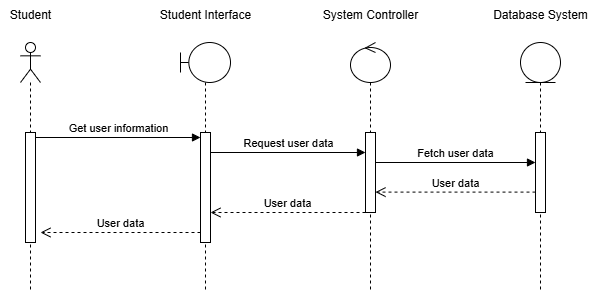

The diagram above was exported from draw.io. Its source (the exported page's mxGraphModel, read from the mxfile embedded in the PNG):
<mxGraphModel dx="1212" dy="647" grid="1" gridSize="10" guides="1" tooltips="1" connect="1" arrows="1" fold="1" page="1" pageScale="1" pageWidth="850" pageHeight="1100" math="0" shadow="0">
  <root>
    <mxCell id="0" />
    <mxCell id="1" parent="0" />
    <mxCell id="9EkjFCTAOkc8fBD97JEZ-1" value="" style="shape=umlLifeline;perimeter=lifelinePerimeter;whiteSpace=wrap;html=1;container=1;dropTarget=0;collapsible=0;recursiveResize=0;outlineConnect=0;portConstraint=eastwest;newEdgeStyle={&quot;curved&quot;:0,&quot;rounded&quot;:0};participant=umlActor;" parent="1" vertex="1">
      <mxGeometry x="190" y="80" width="20" height="250" as="geometry" />
    </mxCell>
    <mxCell id="9EkjFCTAOkc8fBD97JEZ-2" value="" style="html=1;points=[[0,0,0,0,5],[0,1,0,0,-5],[1,0,0,0,5],[1,1,0,0,-5]];perimeter=orthogonalPerimeter;outlineConnect=0;targetShapes=umlLifeline;portConstraint=eastwest;newEdgeStyle={&quot;curved&quot;:0,&quot;rounded&quot;:0};" parent="9EkjFCTAOkc8fBD97JEZ-1" vertex="1">
      <mxGeometry x="5" y="90" width="10" height="110" as="geometry" />
    </mxCell>
    <mxCell id="9EkjFCTAOkc8fBD97JEZ-3" value="Student" style="text;html=1;align=center;verticalAlign=middle;resizable=0;points=[];autosize=1;strokeColor=none;fillColor=none;" parent="1" vertex="1">
      <mxGeometry x="170" y="38" width="60" height="30" as="geometry" />
    </mxCell>
    <mxCell id="9EkjFCTAOkc8fBD97JEZ-4" value="" style="shape=umlLifeline;perimeter=lifelinePerimeter;whiteSpace=wrap;html=1;container=1;dropTarget=0;collapsible=0;recursiveResize=0;outlineConnect=0;portConstraint=eastwest;newEdgeStyle={&quot;curved&quot;:0,&quot;rounded&quot;:0};participant=umlBoundary;" parent="1" vertex="1">
      <mxGeometry x="350" y="80" width="50" height="250" as="geometry" />
    </mxCell>
    <mxCell id="9EkjFCTAOkc8fBD97JEZ-12" value="" style="html=1;points=[[0,0,0,0,5],[0,1,0,0,-5],[1,0,0,0,5],[1,1,0,0,-5]];perimeter=orthogonalPerimeter;outlineConnect=0;targetShapes=umlLifeline;portConstraint=eastwest;newEdgeStyle={&quot;curved&quot;:0,&quot;rounded&quot;:0};" parent="9EkjFCTAOkc8fBD97JEZ-4" vertex="1">
      <mxGeometry x="20" y="90" width="10" height="110" as="geometry" />
    </mxCell>
    <mxCell id="9EkjFCTAOkc8fBD97JEZ-5" value="Student Interface" style="text;html=1;align=center;verticalAlign=middle;resizable=0;points=[];autosize=1;strokeColor=none;fillColor=none;" parent="1" vertex="1">
      <mxGeometry x="320" y="38" width="110" height="30" as="geometry" />
    </mxCell>
    <mxCell id="9EkjFCTAOkc8fBD97JEZ-6" value="" style="shape=umlLifeline;perimeter=lifelinePerimeter;whiteSpace=wrap;html=1;container=1;dropTarget=0;collapsible=0;recursiveResize=0;outlineConnect=0;portConstraint=eastwest;newEdgeStyle={&quot;curved&quot;:0,&quot;rounded&quot;:0};participant=umlControl;" parent="1" vertex="1">
      <mxGeometry x="520" y="80" width="40" height="250" as="geometry" />
    </mxCell>
    <mxCell id="9EkjFCTAOkc8fBD97JEZ-13" value="" style="html=1;points=[[0,0,0,0,5],[0,1,0,0,-5],[1,0,0,0,5],[1,1,0,0,-5]];perimeter=orthogonalPerimeter;outlineConnect=0;targetShapes=umlLifeline;portConstraint=eastwest;newEdgeStyle={&quot;curved&quot;:0,&quot;rounded&quot;:0};" parent="9EkjFCTAOkc8fBD97JEZ-6" vertex="1">
      <mxGeometry x="15" y="90" width="10" height="80" as="geometry" />
    </mxCell>
    <mxCell id="9EkjFCTAOkc8fBD97JEZ-7" value="System Controller" style="text;html=1;align=center;verticalAlign=middle;resizable=0;points=[];autosize=1;strokeColor=none;fillColor=none;" parent="1" vertex="1">
      <mxGeometry x="480" y="38" width="120" height="30" as="geometry" />
    </mxCell>
    <mxCell id="9EkjFCTAOkc8fBD97JEZ-8" value="" style="shape=umlLifeline;perimeter=lifelinePerimeter;whiteSpace=wrap;html=1;container=1;dropTarget=0;collapsible=0;recursiveResize=0;outlineConnect=0;portConstraint=eastwest;newEdgeStyle={&quot;curved&quot;:0,&quot;rounded&quot;:0};participant=umlEntity;" parent="1" vertex="1">
      <mxGeometry x="690" y="80" width="40" height="250" as="geometry" />
    </mxCell>
    <mxCell id="9EkjFCTAOkc8fBD97JEZ-14" value="" style="html=1;points=[[0,0,0,0,5],[0,1,0,0,-5],[1,0,0,0,5],[1,1,0,0,-5]];perimeter=orthogonalPerimeter;outlineConnect=0;targetShapes=umlLifeline;portConstraint=eastwest;newEdgeStyle={&quot;curved&quot;:0,&quot;rounded&quot;:0};" parent="9EkjFCTAOkc8fBD97JEZ-8" vertex="1">
      <mxGeometry x="15" y="90" width="10" height="80" as="geometry" />
    </mxCell>
    <mxCell id="9EkjFCTAOkc8fBD97JEZ-9" value="Database System" style="text;html=1;align=center;verticalAlign=middle;resizable=0;points=[];autosize=1;strokeColor=none;fillColor=none;" parent="1" vertex="1">
      <mxGeometry x="650" y="38" width="120" height="30" as="geometry" />
    </mxCell>
    <mxCell id="9EkjFCTAOkc8fBD97JEZ-10" value="Get user information" style="html=1;verticalAlign=bottom;endArrow=block;curved=0;rounded=0;exitX=1;exitY=0;exitDx=0;exitDy=5;exitPerimeter=0;entryX=0;entryY=0;entryDx=0;entryDy=5;entryPerimeter=0;" parent="1" source="9EkjFCTAOkc8fBD97JEZ-2" target="9EkjFCTAOkc8fBD97JEZ-12" edge="1">
      <mxGeometry width="80" relative="1" as="geometry">
        <mxPoint x="380" y="270" as="sourcePoint" />
        <mxPoint x="460" y="270" as="targetPoint" />
      </mxGeometry>
    </mxCell>
    <mxCell id="9EkjFCTAOkc8fBD97JEZ-15" value="Request user data" style="html=1;verticalAlign=bottom;endArrow=block;curved=0;rounded=0;" parent="1" target="9EkjFCTAOkc8fBD97JEZ-13" edge="1">
      <mxGeometry width="80" relative="1" as="geometry">
        <mxPoint x="380" y="190" as="sourcePoint" />
        <mxPoint x="530" y="190" as="targetPoint" />
      </mxGeometry>
    </mxCell>
    <mxCell id="9EkjFCTAOkc8fBD97JEZ-16" value="Fetch user data" style="html=1;verticalAlign=bottom;endArrow=block;curved=0;rounded=0;" parent="1" source="9EkjFCTAOkc8fBD97JEZ-13" edge="1">
      <mxGeometry width="80" relative="1" as="geometry">
        <mxPoint x="550" y="200" as="sourcePoint" />
        <mxPoint x="705" y="200" as="targetPoint" />
      </mxGeometry>
    </mxCell>
    <mxCell id="9EkjFCTAOkc8fBD97JEZ-17" value="User data" style="html=1;verticalAlign=bottom;endArrow=open;dashed=1;endSize=8;curved=0;rounded=0;" parent="1" edge="1">
      <mxGeometry relative="1" as="geometry">
        <mxPoint x="705" y="229.6" as="sourcePoint" />
        <mxPoint x="545" y="229.6" as="targetPoint" />
      </mxGeometry>
    </mxCell>
    <mxCell id="9EkjFCTAOkc8fBD97JEZ-18" value="User data" style="html=1;verticalAlign=bottom;endArrow=open;dashed=1;endSize=8;curved=0;rounded=0;" parent="1" edge="1">
      <mxGeometry relative="1" as="geometry">
        <mxPoint x="535" y="250" as="sourcePoint" />
        <mxPoint x="380" y="250" as="targetPoint" />
      </mxGeometry>
    </mxCell>
    <mxCell id="9EkjFCTAOkc8fBD97JEZ-19" value="User data" style="html=1;verticalAlign=bottom;endArrow=open;dashed=1;endSize=8;curved=0;rounded=0;" parent="1" edge="1">
      <mxGeometry relative="1" as="geometry">
        <mxPoint x="370" y="270" as="sourcePoint" />
        <mxPoint x="210" y="270" as="targetPoint" />
      </mxGeometry>
    </mxCell>
  </root>
</mxGraphModel>